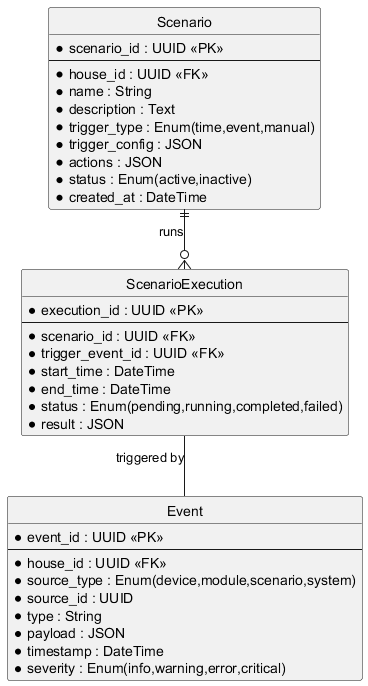

The diagram above was rendered by PlantUML. Its source (embedded in the PNG):
@startuml
' ER Diagram for Smart Home SaaS

hide circle
skinparam linetype ortho

entity "Scenario" as scenario {
    * scenario_id : UUID <<PK>>
    --
    * house_id : UUID <<FK>>
    * name : String
    * description : Text
    * trigger_type : Enum(time,event,manual)
    * trigger_config : JSON
    * actions : JSON
    * status : Enum(active,inactive)
    * created_at : DateTime
}

entity "Event" as event {
    * event_id : UUID <<PK>>
    --
    * house_id : UUID <<FK>>
    * source_type : Enum(device,module,scenario,system)
    * source_id : UUID
    * type : String
    * payload : JSON
    * timestamp : DateTime
    * severity : Enum(info,warning,error,critical)
}

entity "ScenarioExecution" as scenario_exec {
    * execution_id : UUID <<PK>>
    --
    * scenario_id : UUID <<FK>>
    * trigger_event_id : UUID <<FK>>
    * start_time : DateTime
    * end_time : DateTime
    * status : Enum(pending,running,completed,failed)
    * result : JSON
}

' Relationships

scenario ||--o{ scenario_exec : runs
scenario_exec -- event : triggered by
@enduml